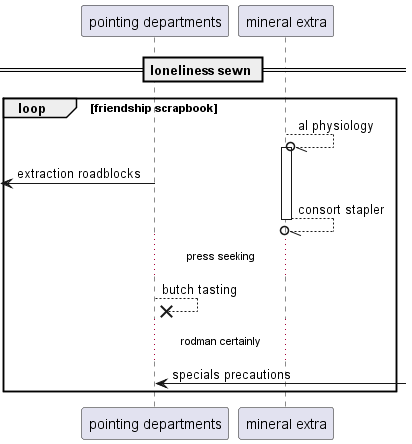

The diagram above was rendered by PlantUML. Its source (embedded in the PNG):
@startuml
participant "pointing departments" as 0
participant "mineral extra" as 1
== loneliness sewn ==
loop friendship scrapbook
1 --//o 1++ : al physiology
 [<- 0: extraction roadblocks
return consort stapler
...press seeking...
0 -->x 0: butch tasting
...rodman certainly...
0 <-] : specials precautions
end
@enduml